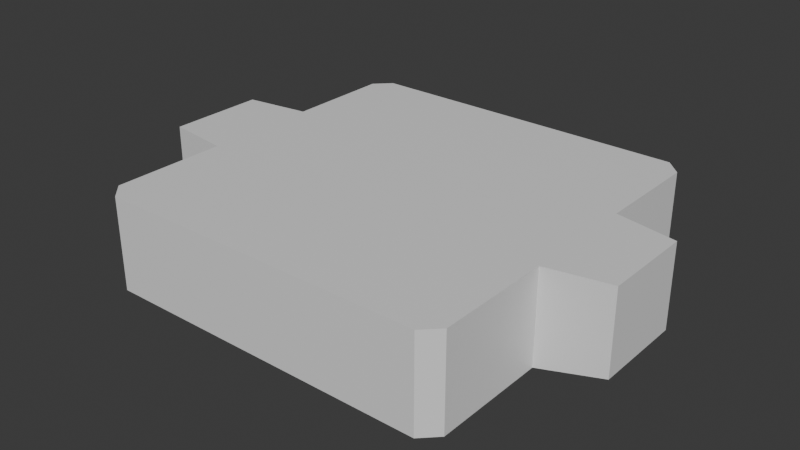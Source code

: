 # Source: singleCeilingLight.blend  (saved by Blender 4.0.36; exported with 4.5.12 LTS)
import bpy
from mathutils import Matrix  # noqa: F401  (used for matrix-valued properties, if any)

bpy.ops.wm.read_factory_settings(use_empty=True)
scene = bpy.context.scene
scene.name = 'Scene'

# ---- collections
col_collection = bpy.data.collections.new('Collection'); scene.collection.children.link(col_collection)

# ---- materials (node trees are filled in below, after node groups)
mat_material = bpy.data.materials.new('Material')
mat_material.alpha_threshold = 0.0
mat_material.use_transparent_shadow = False
mat_material.roughness = 0.5
mat_material.line_color = (0.0, 0.0, 0.0, 1.0)

# ---- node groups
ng_auto_smooth = bpy.data.node_groups.new('Auto Smooth', 'GeometryNodeTree')
_s = ng_auto_smooth.interface.new_socket(name='Geometry', in_out='OUTPUT', socket_type='NodeSocketGeometry')
_s = ng_auto_smooth.interface.new_socket(name='Geometry', in_out='INPUT', socket_type='NodeSocketGeometry')
_s = ng_auto_smooth.interface.new_socket(name='Angle', in_out='INPUT', socket_type='NodeSocketFloat')
_s.subtype = 'ANGLE'
_s.min_value = 0.0
_s.max_value = 3.142
ng_auto_smooth.is_modifier = True
_N = ng_auto_smooth.nodes; _L = ng_auto_smooth.links
n0 = _N.new('NodeGroupOutput'); n0.name = 'Group Output'; n0.location = (480, -100)
n1 = _N.new('NodeGroupInput'); n1.name = 'Group Input'; n1.location = (-420, -300)
n2 = _N.new('NodeGroupInput'); n2.name = 'Group Input.001'; n2.location = (-60, -100)
n3 = _N.new('GeometryNodeSetShadeSmooth'); n3.name = 'Set Shade Smooth'; n3.location = (120, -100)
n3.domain = 'EDGE'
n4 = _N.new('GeometryNodeSetShadeSmooth'); n4.name = 'Set Shade Smooth.001'; n4.location = (300, -100)
n5 = _N.new('GeometryNodeInputMeshEdgeAngle'); n5.name = 'Edge Angle'; n5.location = (-420, -220)
n6 = _N.new('GeometryNodeInputEdgeSmooth'); n6.name = 'Is Edge Smooth'; n6.location = (-60, -160)
n7 = _N.new('GeometryNodeInputShadeSmooth'); n7.name = 'Is Face Smooth'; n7.location = (-240, -340)
n8 = _N.new('FunctionNodeBooleanMath'); n8.name = 'Boolean Math'; n8.location = (-60, -220)
n9 = _N.new('FunctionNodeCompare'); n9.name = 'Compare'; n9.location = (-240, -180)
n9.operation = 'LESS_EQUAL'
_L.new(n5.outputs[0], n9.inputs[0])
_L.new(n4.outputs[0], n0.inputs[0])
_L.new(n1.outputs[1], n9.inputs[1])
_L.new(n9.outputs[0], n8.inputs[0])
_L.new(n7.outputs[0], n8.inputs[1])
_L.new(n2.outputs[0], n3.inputs[0])
_L.new(n6.outputs[0], n3.inputs[1])
_L.new(n3.outputs[0], n4.inputs[0])
_L.new(n8.outputs[0], n3.inputs[2])
n0.is_active_output = True

# ---- material node trees
mat_material.use_nodes = True; mat_material.node_tree.nodes.clear()
_N = mat_material.node_tree.nodes; _L = mat_material.node_tree.links
n0 = _N.new('ShaderNodeOutputMaterial'); n0.name = 'Material Output'; n0.location = (300, 300)
n1 = _N.new('ShaderNodeBsdfPrincipled'); n1.name = 'Principled BSDF'; n1.location = (10, 300)
n1.inputs[3].default_value = 1.45
_L.new(n1.outputs[0], n0.inputs[0])
n0.is_active_output = True

# ---- world
world_world = bpy.data.worlds.new('World'); scene.world = world_world
world_world.use_nodes = True; world_world.node_tree.nodes.clear()
_N = world_world.node_tree.nodes; _L = world_world.node_tree.links
n0 = _N.new('ShaderNodeOutputWorld'); n0.name = 'World Output'; n0.location = (300, 300)
n1 = _N.new('ShaderNodeBackground'); n1.name = 'Background'; n1.location = (10, 300)
n1.inputs[0].default_value = (0.05088, 0.05088, 0.05088, 1.0)
_L.new(n1.outputs[0], n0.inputs[0])
n0.is_active_output = True
world_world.color = (0.05088, 0.05088, 0.05088)
world_world.use_sun_shadow = False
world_world.sun_shadow_jitter_overblur = 0.0

# ---- meshes
me_cube = bpy.data.meshes.new('Cube')
me_cube.from_pydata([(-0.6726, -0.06358, -1.0), (1.0, -0.2804, 1.0), (-1.0, -0.2804, 1.0), (0.6726, -0.06358, -1.0), (-1.0, 0.3598, 1.0), (0.6726, 0.143, -1.0), (-0.6726, 0.143, -1.0), (1.0, 0.3598, 1.0), (1.34, 0.2939, 0.9969), (1.34, -0.2145, 0.9969), (1.34, -0.2145, -0.794), (1.34, 0.2939, -0.794), (-1.358, 0.3104, -0.8458), (-1.358, -0.231, -0.8458), (-1.358, -0.231, 0.9991), (-1.358, 0.3104, 0.9991), (1.0, 0.9534, 1.0), (0.913, 1.04, 1.0), (0.8672, 0.9298, -1.0), (0.8894, 0.9076, -1.0), (0.913, -1.0, 1.0), (1.0, -0.913, 1.0), (0.8894, -0.8672, -1.0), (0.8672, -0.8894, -1.0), (-0.913, 1.04, 1.0), (-1.0, 0.9534, 1.0), (-0.8894, 0.9076, -1.0), (-0.8672, 0.9298, -1.0), (-1.0, -0.913, 1.0), (-0.913, -1.0, 1.0), (-0.8672, -0.8894, -1.0), (-0.8894, -0.8672, -1.0), (-1.0, 0.3598, -1.0), (-1.0, -0.2804, -1.0), (1.0, -0.2804, -1.0), (1.0, 0.3598, -1.0), (1.0, 0.9534, -1.0), (0.913, 1.04, -1.0), (-1.0, -0.913, -1.0), (-0.913, -1.0, -1.0), (0.913, -1.0, -1.0), (1.0, -0.913, -1.0), (-0.913, 1.04, -1.0), (-1.0, 0.9534, -1.0), (0.8894, -0.2804, -1.0), (-0.8894, -0.2804, -1.0), (0.8894, 0.3598, -1.0), (-0.8894, 0.3598, -1.0), (0.8894, -0.2804, 0.6275), (-0.8894, -0.2804, 0.6275), (0.8894, 0.3598, 0.6275), (-0.8894, 0.3598, 0.6275), (0.8894, 0.9076, 0.6275), (0.8672, 0.9298, 0.6275), (-0.8894, -0.8672, 0.6275), (-0.8672, -0.8894, 0.6275), (0.8672, -0.8894, 0.6275), (0.8894, -0.8672, 0.6275), (-0.8672, 0.9298, 0.6275), (-0.8894, 0.9076, 0.6275), (0.6726, -0.06358, 0.6275), (-0.6726, -0.06358, 0.6275), (0.6726, 0.143, 0.6275), (-0.6726, 0.143, 0.6275)], [], [(26, 27, 58, 59), (1, 2, 28, 29, 20, 21), (38, 28, 2, 33), (32, 4, 25, 43), (40, 20, 29, 39), (16, 17, 24, 25, 4, 7), (7, 1, 9, 8), (5, 3, 60, 62), (7, 4, 2, 1), (22, 23, 56, 57), (34, 1, 21, 41), (42, 24, 17, 37), (2, 4, 15, 14), (11, 8, 9, 10), (1, 34, 10, 9), (34, 35, 11, 10), (35, 7, 8, 11), (13, 14, 15, 12), (33, 2, 14, 13), (4, 32, 12, 15), (32, 33, 13, 12), (16, 36, 37, 17), (39, 29, 28, 38), (20, 40, 41, 21), (24, 42, 43, 25), (36, 16, 7, 35), (47, 45, 33, 32), (44, 46, 35, 34), (19, 18, 37, 36), (31, 30, 39, 38), (23, 22, 41, 40), (27, 26, 43, 42), (46, 19, 36, 35), (18, 27, 42, 37), (26, 47, 32, 43), (22, 44, 34, 41), (30, 23, 40, 39), (45, 31, 38, 33), (0, 6, 63, 61), (31, 45, 49, 54), (6, 0, 45, 47), (3, 5, 46, 44), (49, 48, 57, 56, 55, 54), (63, 62, 60, 61), (59, 58, 53, 52, 50, 51), (61, 60, 48, 49), (62, 63, 51, 50), (45, 0, 61, 49), (19, 46, 50, 52), (3, 44, 48, 60), (27, 18, 53, 58), (46, 5, 62, 50), (47, 26, 59, 51), (6, 47, 51, 63), (44, 22, 57, 48), (18, 19, 52, 53), (23, 30, 55, 56), (30, 31, 54, 55)])
me_cube.polygons.foreach_set('use_smooth', [True] * 58)
_uv = me_cube.uv_layers.new(name='UVMap')
_uv.uv.foreach_set('vector', [0.1388, 0.5122, 0.1416, 0.5102, 0.1416, 0.5102, 0.1388, 0.5122, 0.625, 0.625, 0.875, 0.625, 0.875, 0.7349, 0.8641, 0.75, 0.6359, 0.75, 0.625, 0.7349, 0.375, 0.01512, 0.625, 0.01512, 0.625, 0.125, 0.375, 0.125, 0.375, 0.1875, 0.625, 0.1875, 0.625, 0.242, 0.375, 0.242, 0.375, 0.7609, 0.625, 0.7609, 0.625, 0.9891, 0.375, 0.9891, 0.625, 0.508, 0.6359, 0.5, 0.8641, 0.5, 0.875, 0.508, 0.875, 0.5625, 0.625, 0.5625, 0.625, 0.5625, 0.625, 0.625, 0.625, 0.625, 0.625, 0.5625, 0.3341, 0.5837, 0.3341, 0.6038, 0.3341, 0.6038, 0.3341, 0.5837, 0.625, 0.5625, 0.875, 0.5625, 0.875, 0.625, 0.625, 0.625, 0.3612, 0.7269, 0.3584, 0.7308, 0.3584, 0.7308, 0.3612, 0.7269, 0.375, 0.625, 0.625, 0.625, 0.625, 0.7349, 0.375, 0.7349, 0.375, 0.2609, 0.625, 0.2609, 0.625, 0.4891, 0.375, 0.4891, 0.875, 0.625, 0.875, 0.5625, 0.875, 0.5625, 0.875, 0.625, 0.375, 0.5625, 0.625, 0.5625, 0.625, 0.625, 0.375, 0.625, 0.625, 0.625, 0.375, 0.625, 0.375, 0.625, 0.625, 0.625, 0.375, 0.625, 0.375, 0.5625, 0.375, 0.5625, 0.375, 0.625, 0.375, 0.5625, 0.625, 0.5625, 0.625, 0.5625, 0.375, 0.5625, 0.375, 0.125, 0.625, 0.125, 0.625, 0.1875, 0.375, 0.1875, 0.375, 0.125, 0.625, 0.125, 0.625, 0.125, 0.375, 0.125, 0.625, 0.1875, 0.375, 0.1875, 0.375, 0.1875, 0.625, 0.1875, 0.125, 0.5625, 0.125, 0.625, 0.125, 0.625, 0.125, 0.5625, 0.625, 0.508, 0.375, 0.508, 0.375, 0.4891, 0.625, 0.4891, 0.375, 0.0, 0.625, 0.0, 0.625, 0.01512, 0.375, 0.01512, 0.625, 0.7609, 0.375, 0.7609, 0.375, 0.7349, 0.625, 0.7349, 0.625, 0.2609, 0.375, 0.2609, 0.375, 0.242, 0.625, 0.242, 0.375, 0.508, 0.625, 0.508, 0.625, 0.5625, 0.375, 0.5625, 0.1388, 0.5625, 0.1388, 0.625, 0.125, 0.625, 0.125, 0.5625, 0.3612, 0.625, 0.3612, 0.5625, 0.375, 0.5625, 0.375, 0.625, 0.3612, 0.5122, 0.3584, 0.5102, 0.3641, 0.5, 0.375, 0.508, 0.1388, 0.7269, 0.1416, 0.7308, 0.1359, 0.75, 0.125, 0.7349, 0.3584, 0.7308, 0.3612, 0.7269, 0.375, 0.7349, 0.3641, 0.75, 0.1416, 0.5102, 0.1388, 0.5122, 0.125, 0.508, 0.1359, 0.5, 0.3612, 0.5625, 0.3612, 0.5122, 0.375, 0.508, 0.375, 0.5625, 0.3584, 0.5102, 0.1416, 0.5102, 0.1359, 0.5, 0.3641, 0.5, 0.1388, 0.5122, 0.1388, 0.5625, 0.125, 0.5625, 0.125, 0.508, 0.3612, 0.7269, 0.3612, 0.625, 0.375, 0.625, 0.375, 0.7349, 0.1416, 0.7308, 0.3584, 0.7308, 0.3641, 0.75, 0.1359, 0.75, 0.1388, 0.625, 0.1388, 0.7269, 0.125, 0.7349, 0.125, 0.625, 0.1659, 0.6038, 0.1659, 0.5837, 0.1659, 0.5837, 0.1659, 0.6038, 0.1388, 0.7269, 0.1388, 0.625, 0.1388, 0.625, 0.1388, 0.7269, 0.1659, 0.5837, 0.1659, 0.6038, 0.1388, 0.625, 0.1388, 0.5625, 0.3341, 0.6038, 0.3341, 0.5837, 0.3612, 0.5625, 0.3612, 0.625, 0.1388, 0.625, 0.3612, 0.625, 0.3612, 0.7269, 0.3584, 0.7308, 0.1416, 0.7308, 0.1388, 0.7269, 0.1659, 0.5837, 0.3341, 0.5837, 0.3341, 0.6038, 0.1659, 0.6038, 0.1388, 0.5122, 0.1416, 0.5102, 0.3584, 0.5102, 0.3612, 0.5122, 0.3612, 0.5625, 0.1388, 0.5625, 0.1659, 0.6038, 0.3341, 0.6038, 0.3612, 0.625, 0.1388, 0.625, 0.3341, 0.5837, 0.1659, 0.5837, 0.1388, 0.5625, 0.3612, 0.5625, 0.1388, 0.625, 0.1659, 0.6038, 0.1659, 0.6038, 0.1388, 0.625, 0.3612, 0.5122, 0.3612, 0.5625, 0.3612, 0.5625, 0.3612, 0.5122, 0.3341, 0.6038, 0.3612, 0.625, 0.3612, 0.625, 0.3341, 0.6038, 0.1416, 0.5102, 0.3584, 0.5102, 0.3584, 0.5102, 0.1416, 0.5102, 0.3612, 0.5625, 0.3341, 0.5837, 0.3341, 0.5837, 0.3612, 0.5625, 0.1388, 0.5625, 0.1388, 0.5122, 0.1388, 0.5122, 0.1388, 0.5625, 0.1659, 0.5837, 0.1388, 0.5625, 0.1388, 0.5625, 0.1659, 0.5837, 0.3612, 0.625, 0.3612, 0.7269, 0.3612, 0.7269, 0.3612, 0.625, 0.3584, 0.5102, 0.3612, 0.5122, 0.3612, 0.5122, 0.3584, 0.5102, 0.3584, 0.7308, 0.1416, 0.7308, 0.1416, 0.7308, 0.3584, 0.7308, 0.1416, 0.7308, 0.1388, 0.7269, 0.1388, 0.7269, 0.1416, 0.7308])
me_cube.materials.append(mat_material)
me_cube.use_mirror_vertex_groups = False
me_cube.update()
me_cube_001 = bpy.data.meshes.new('Cube.001')
me_cube_001.from_pydata([(-0.5846, -0.6027, -0.08458), (-0.5846, -0.6027, 0.08458), (-0.5846, 0.6027, -0.08458), (-0.5846, 0.6027, 0.08458), (0.5846, -0.6027, -0.08458), (0.5846, -0.6027, 0.08458), (0.5846, 0.6027, -0.08458), (0.5846, 0.6027, 0.08458)], [], [(0, 1, 3, 2), (2, 3, 7, 6), (6, 7, 5, 4), (4, 5, 1, 0), (2, 6, 4, 0), (7, 3, 1, 5)])
_uv = me_cube_001.uv_layers.new(name='UVMap')
_uv.uv.foreach_set('vector', [0.375, 0.0, 0.625, 0.0, 0.625, 0.25, 0.375, 0.25, 0.375, 0.25, 0.625, 0.25, 0.625, 0.5, 0.375, 0.5, 0.375, 0.5, 0.625, 0.5, 0.625, 0.75, 0.375, 0.75, 0.375, 0.75, 0.625, 0.75, 0.625, 1.0, 0.375, 1.0, 0.125, 0.5, 0.375, 0.5, 0.375, 0.75, 0.125, 0.75, 0.625, 0.5, 0.875, 0.5, 0.875, 0.75, 0.625, 0.75])
me_cube_001.update()
me_cube_002 = bpy.data.meshes.new('Cube.002')
me_cube_002.from_pydata([(-0.5846, -0.6027, -0.08458), (-0.5846, -0.6027, 0.08458), (-0.5846, 0.6027, -0.08458), (-0.5846, 0.6027, 0.08458), (0.5846, -0.6027, -0.08458), (0.5846, -0.6027, 0.08458), (0.5846, 0.6027, -0.08458), (0.5846, 0.6027, 0.08458)], [], [(0, 1, 3, 2), (2, 3, 7, 6), (6, 7, 5, 4), (4, 5, 1, 0), (2, 6, 4, 0), (7, 3, 1, 5)])
_uv = me_cube_002.uv_layers.new(name='UVMap')
_uv.uv.foreach_set('vector', [0.375, 0.0, 0.625, 0.0, 0.625, 0.25, 0.375, 0.25, 0.375, 0.25, 0.625, 0.25, 0.625, 0.5, 0.375, 0.5, 0.375, 0.5, 0.625, 0.5, 0.625, 0.75, 0.375, 0.75, 0.375, 0.75, 0.625, 0.75, 0.625, 1.0, 0.375, 1.0, 0.125, 0.5, 0.375, 0.5, 0.375, 0.75, 0.125, 0.75, 0.625, 0.5, 0.875, 0.5, 0.875, 0.75, 0.625, 0.75])
me_cube_002.update()

# ---- objects
ob_cube = bpy.data.objects.new('Cube', me_cube)
ob_cube_001 = bpy.data.objects.new('Cube.001', me_cube_001)
ob_cube_002 = bpy.data.objects.new('Cube.002', me_cube_002)

# ---- transforms, parenting, visibility, modifiers, constraints
ob_cube.location = (0.0, 0.0, 0.0)
ob_cube.scale = (0.6841, 0.6841, 0.1753)
ob_cube.lock_rotations_4d = False
ob_cube.empty_display_type = 'ARROWS'
ob_cube.lineart.crease_threshold = 0.0
_m = ob_cube.modifiers.new('Auto Smooth', 'NODES')
_m.node_group = ng_auto_smooth
_gi = [s.identifier for s in ng_auto_smooth.interface.items_tree if s.item_type == 'SOCKET' and s.in_out == 'INPUT']
_m[_gi[1]] = 0.5236  # Angle
ob_cube_001.location = (-0.005553, 0.02363, 0.02544)
ob_cube_001.rotation_euler = (-0.0, 3.142, -0.0)
ob_cube_001.scale = (1.084, 1.092, 1.0)
ob_cube_002.location = (-0.005553, 0.02363, -0.03276)
ob_cube_002.rotation_euler = (-0.0, 3.142, -0.0)
ob_cube_002.scale = (1.084, 1.092, 1.0)

# ---- collection membership
col_collection.objects.link(ob_cube)
col_collection.objects.link(ob_cube_001)
col_collection.objects.link(ob_cube_002)

# ---- scene / render settings (as saved in the file)
scene.frame_start = 1; scene.frame_end = 250; scene.frame_set(1)
scene.render.engine = 'BLENDER_EEVEE_NEXT'
scene.cycles.sampling_pattern = 'TABULATED_SOBOL'
bpy.context.view_layer.update()

# ---- added for rendering (the .blend has no active camera and no usable light): camera, sun
cam_auto = bpy.data.cameras.new('AutoCamera')
cam_auto.lens = 50.0
cam_auto.sensor_width = 36.0
cam_auto.clip_end = 1000.0
ob_auto_camera = bpy.data.objects.new('AutoCamera', cam_auto)
scene.collection.objects.link(ob_auto_camera)
ob_auto_camera.location = (2.15963, -2.5851, 1.73261)
ob_auto_camera.rotation_euler = (1.09748, -7.21219e-08, 0.694738)
scene.camera = ob_auto_camera
light_auto_sun = bpy.data.lights.new('AutoSun', 'SUN')
light_auto_sun.energy = 3.0
light_auto_sun.angle = 0.0523599
ob_auto_sun = bpy.data.objects.new('AutoSun', light_auto_sun)
scene.collection.objects.link(ob_auto_sun)
ob_auto_sun.rotation_euler = (0.872665, 0.174533, 0.523599)
bpy.context.view_layer.update()
